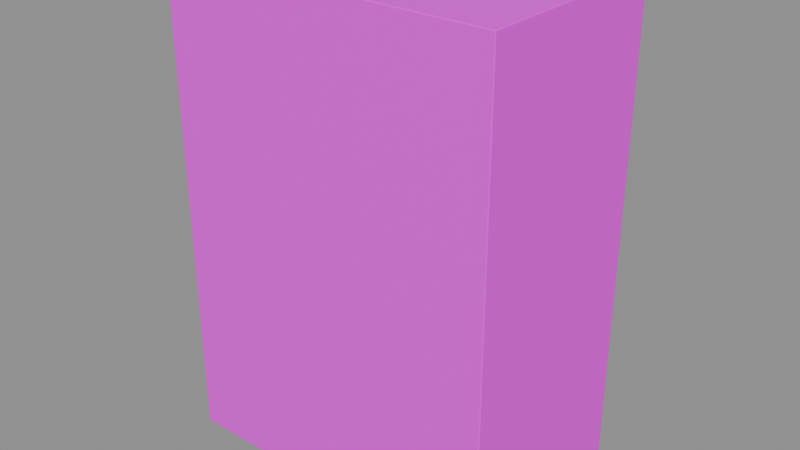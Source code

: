# Source: shell_optimized.blend  (saved by Blender 4.5.87; exported with 4.5.12 LTS)
import bpy
from mathutils import Matrix  # noqa: F401  (used for matrix-valued properties, if any)

bpy.ops.wm.read_factory_settings(use_empty=True)
scene = bpy.context.scene
scene.name = '组件_shell'

# ---- collections
col_02______shell = bpy.data.collections.new('02_游戏输出_shell'); scene.collection.children.link(col_02______shell)

# ---- images (referenced by path relative to the original .blend; pixels are not part of the script)
import os
ASSET_DIR = os.environ.get("B2B_ASSET_DIR", "")  # directory of the original .blend (textures are referenced by path, not embedded)
HERE = os.path.dirname(os.path.abspath(__file__))  # packed textures are extracted next to this script under _unpacked/

def load_image(name, relpath, width, height, colorspace="sRGB"):
    """Load a texture the original file referenced (path relative to the .blend, or extracted next to this script)."""
    p = next((c for c in (os.path.join(HERE, relpath), os.path.join(ASSET_DIR, relpath)) if relpath and os.path.exists(c)), "")
    if p:
        img = bpy.data.images.load(p, check_existing=True)
        img.name = name
    else:  # same state as the original file: an image datablock whose file is absent (Cycles renders it pink)
        img = bpy.data.images.new(name, width, height)
        img.source = "FILE"
        img.filepath = "//" + (relpath or name)
    img.colorspace_settings.name = colorspace
    return img
img_sea_cabin_timber_8x8_512_png = load_image('sea_cabin_timber_8x8_512.png', 'sea_cabin_timber_8x8_512.png', 1024, 1024, 'sRGB')

# ---- materials (node trees are filled in below, after node groups)
mat_orf2_final_sea_matte = bpy.data.materials.new('ORF2_FINAL_SEA_Matte')

# ---- material node trees
mat_orf2_final_sea_matte.use_nodes = True; mat_orf2_final_sea_matte.node_tree.nodes.clear()
_N = mat_orf2_final_sea_matte.node_tree.nodes; _L = mat_orf2_final_sea_matte.node_tree.links
n0 = _N.new('ShaderNodeBsdfPrincipled'); n0.name = '原理化 BSDF'; n0.location = (0, 0)
n0.inputs[1].default_value = 0.02
n0.inputs[2].default_value = 0.72
n1 = _N.new('ShaderNodeOutputMaterial'); n1.name = '材质输出'; n1.location = (0, 0)
n2 = _N.new('ShaderNodeUVMap'); n2.name = 'UV 贴图'; n2.location = (0, 0)
n2.uv_map = 'PaletteUV'
n3 = _N.new('ShaderNodeTexImage'); n3.name = '图像纹理'; n3.location = (0, 0)
n3.image = img_sea_cabin_timber_8x8_512_png
n3.interpolation = 'Closest'
_L.new(n2.outputs[0], n3.inputs[0])
_L.new(n3.outputs[0], n0.inputs[0])
_L.new(n0.outputs[0], n1.inputs[0])
n1.is_active_output = True

# ---- meshes
me_orf3_shell_001 = bpy.data.meshes.new('ORF3_shell.001')
me_orf3_shell_001.from_pydata([(-20.9, -12.8, 0.0), (20.9, -12.8, 0.0), (20.9, 12.8, 0.0), (-20.9, 12.8, 0.0), (-20.9, -12.8, 59.6), (20.9, -12.8, 59.6), (20.9, 12.8, 59.6), (-20.9, 12.8, 59.6)], [], [(0, 3, 2, 1), (0, 1, 5, 4), (1, 2, 6, 5), (2, 3, 7, 6), (3, 0, 4, 7), (4, 5, 6, 7)])
_uv = me_orf3_shell_001.uv_layers.new(name='PaletteUV')
_uv.uv.foreach_set('vector', [0.4625, 0.0625, 0.4375, 0.0875, 0.4125, 0.0625, 0.4375, 0.0375, 0.4625, 0.0625, 0.4375, 0.0875, 0.4125, 0.0625, 0.4375, 0.0375, 0.4625, 0.0625, 0.4375, 0.0875, 0.4125, 0.0625, 0.4375, 0.0375, 0.4625, 0.0625, 0.4375, 0.0875, 0.4125, 0.0625, 0.4375, 0.0375, 0.4625, 0.0625, 0.4375, 0.0875, 0.4125, 0.0625, 0.4375, 0.0375, 0.4625, 0.0625, 0.4375, 0.0875, 0.4125, 0.0625, 0.4375, 0.0375])
me_orf3_shell_001.materials.append(mat_orf2_final_sea_matte)
me_orf3_shell_001.update()

# ---- objects
ob_orf3___________0_001 = bpy.data.objects.new('ORF3_灰色混凝土塔楼墙壳_0.001', me_orf3_shell_001)

# ---- transforms, parenting, visibility, modifiers, constraints
ob_orf3___________0_001.location = (0.0, 0.0, 0.0)
_m = ob_orf3___________0_001.modifiers.new('项目实体柔边_三段', 'BEVEL')
_m.segments = 3

# ---- collection membership
col_02______shell.objects.link(ob_orf3___________0_001)

# ---- scene / render settings (as saved in the file)
scene.frame_start = 1; scene.frame_end = 250; scene.frame_set(1)
scene.render.engine = 'BLENDER_EEVEE_NEXT'
scene.render.image_settings.exr_codec = 'NONE'
scene.render.simplify_subdivision_render = 0
scene.render.simplify_child_particles_render = 0.0
scene.eevee.use_volume_custom_range = False
scene.eevee.use_fast_gi = False
scene.eevee.use_shadows = False
scene.view_settings.white_balance_temperature = 0.0
scene.view_settings.white_balance_tint = 0.0
scene.view_settings.white_balance_whitepoint = (2.97, 0.5193, -0.0414)
bpy.context.view_layer.update()

# ---- added for rendering (the .blend has no active camera and no usable light): camera, sun + grey world if the file has none
cam_auto = bpy.data.cameras.new('AutoCamera')
cam_auto.lens = 50.0
cam_auto.sensor_width = 36.0
cam_auto.clip_end = 1253.01
ob_auto_camera = bpy.data.objects.new('AutoCamera', cam_auto)
scene.collection.objects.link(ob_auto_camera)
ob_auto_camera.location = (71.3969, -85.6763, 86.9175)
ob_auto_camera.rotation_euler = (1.09748, -7.21219e-08, 0.694738)
scene.camera = ob_auto_camera
light_auto_sun = bpy.data.lights.new('AutoSun', 'SUN')
light_auto_sun.energy = 3.0
light_auto_sun.angle = 0.0523599
ob_auto_sun = bpy.data.objects.new('AutoSun', light_auto_sun)
scene.collection.objects.link(ob_auto_sun)
ob_auto_sun.rotation_euler = (0.872665, 0.174533, 0.523599)
if scene.world is None:
    world_auto = bpy.data.worlds.new('AutoWorld')
    world_auto.color = (0.3, 0.3, 0.3)
    scene.world = world_auto
bpy.context.view_layer.update()

